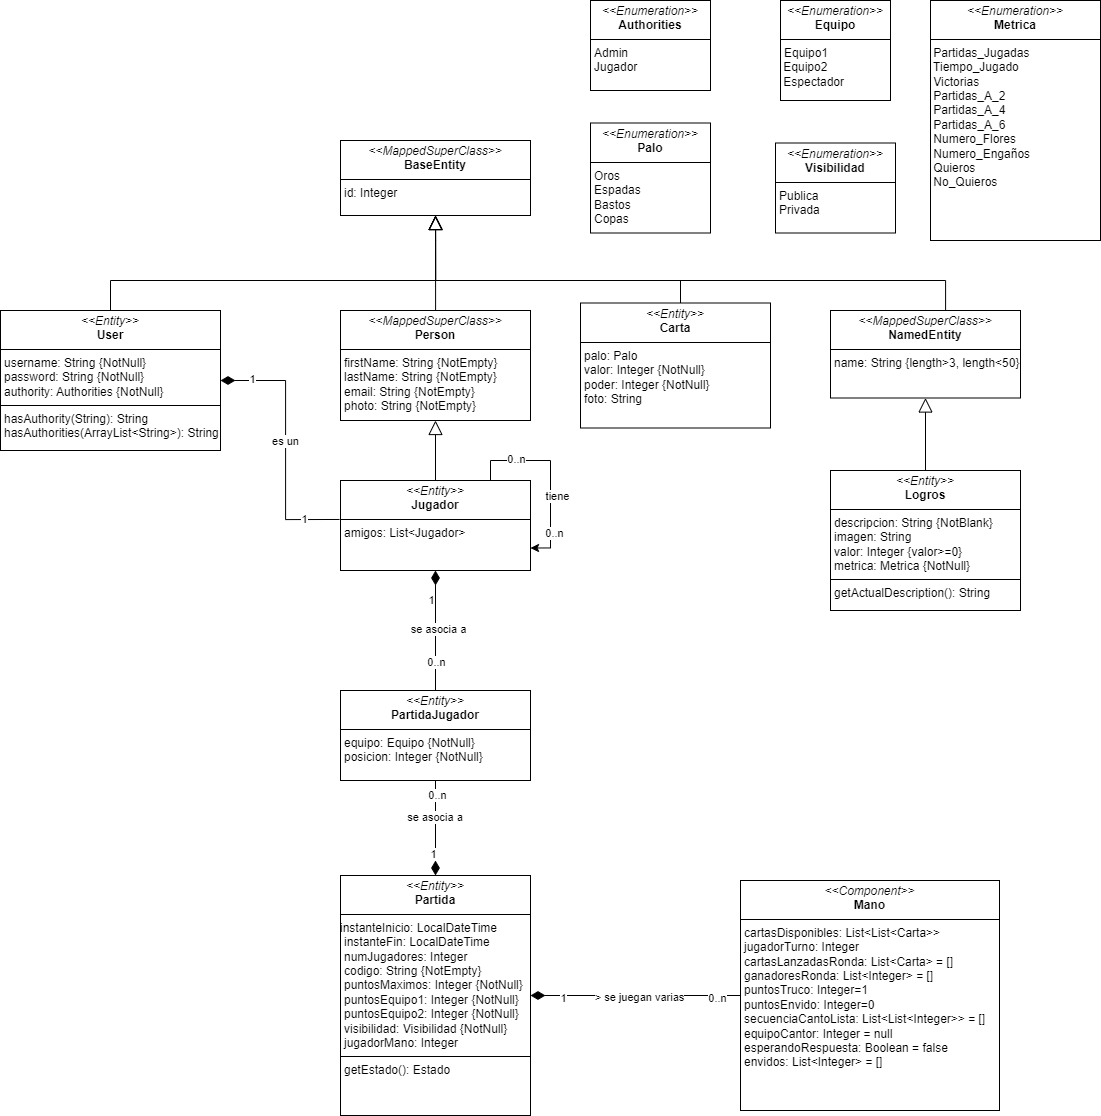

The diagram above was exported from draw.io. Its source (the exported page's mxGraphModel, read from the mxfile embedded in the PNG):
<mxGraphModel dx="928" dy="2124" grid="1" gridSize="10" guides="1" tooltips="1" connect="1" arrows="1" fold="1" page="1" pageScale="1" pageWidth="827" pageHeight="1169" math="0" shadow="0">
  <root>
    <mxCell id="0" />
    <mxCell id="1" parent="0" />
    <mxCell id="esWhKW3gzIor-6cN1qMk-1" value="&lt;p style=&quot;margin:0px;margin-top:4px;text-align:center;&quot;&gt;&lt;i&gt;&amp;lt;&amp;lt;MappedSuperClass&amp;gt;&amp;gt;&lt;/i&gt;&lt;br&gt;&lt;b&gt;BaseEntity&lt;/b&gt;&lt;/p&gt;&lt;hr size=&quot;1&quot; style=&quot;border-style:solid;&quot;&gt;&lt;p style=&quot;margin:0px;margin-left:4px;&quot;&gt;id: Integer&amp;nbsp;&lt;br&gt;&lt;/p&gt;&lt;p style=&quot;margin:0px;margin-left:4px;&quot;&gt;&lt;br&gt;&lt;/p&gt;" style="verticalAlign=top;align=left;overflow=fill;html=1;whiteSpace=wrap;" vertex="1" parent="1">
      <mxGeometry x="1260" y="-390" width="190" height="75" as="geometry" />
    </mxCell>
    <mxCell id="esWhKW3gzIor-6cN1qMk-2" style="edgeStyle=orthogonalEdgeStyle;rounded=0;orthogonalLoop=1;jettySize=auto;html=1;entryX=0.5;entryY=1;entryDx=0;entryDy=0;endArrow=block;endFill=0;endSize=12;" edge="1" parent="1" source="esWhKW3gzIor-6cN1qMk-3" target="esWhKW3gzIor-6cN1qMk-1">
      <mxGeometry relative="1" as="geometry">
        <Array as="points">
          <mxPoint x="1355" y="-290" />
          <mxPoint x="1355" y="-290" />
        </Array>
      </mxGeometry>
    </mxCell>
    <mxCell id="esWhKW3gzIor-6cN1qMk-3" value="&lt;p style=&quot;margin:0px;margin-top:4px;text-align:center;&quot;&gt;&lt;i&gt;&amp;lt;&amp;lt;MappedSuperClass&amp;gt;&amp;gt;&lt;/i&gt;&lt;br&gt;&lt;b&gt;Person&lt;/b&gt;&lt;/p&gt;&lt;hr size=&quot;1&quot; style=&quot;border-style:solid;&quot;&gt;&lt;p style=&quot;margin:0px;margin-left:4px;&quot;&gt;firstName: String {NotEmpty}&lt;br&gt;lastName: String&amp;nbsp;&lt;span style=&quot;background-color: initial;&quot;&gt;{NotEmpty}&lt;/span&gt;&lt;/p&gt;&lt;p style=&quot;margin:0px;margin-left:4px;&quot;&gt;email: String&amp;nbsp;&lt;span style=&quot;background-color: initial;&quot;&gt;{NotEmpty}&lt;/span&gt;&lt;/p&gt;&lt;p style=&quot;margin:0px;margin-left:4px;&quot;&gt;photo: String&amp;nbsp;&lt;span style=&quot;background-color: initial;&quot;&gt;{NotEmpty}&lt;/span&gt;&lt;/p&gt;" style="verticalAlign=top;align=left;overflow=fill;html=1;whiteSpace=wrap;" vertex="1" parent="1">
      <mxGeometry x="1260" y="-220" width="190" height="110" as="geometry" />
    </mxCell>
    <mxCell id="esWhKW3gzIor-6cN1qMk-4" value="" style="edgeStyle=orthogonalEdgeStyle;rounded=0;orthogonalLoop=1;jettySize=auto;html=1;entryX=-0.005;entryY=0.433;entryDx=0;entryDy=0;entryPerimeter=0;startArrow=diamondThin;startFill=1;endArrow=none;endFill=0;endSize=6;startSize=12;" edge="1" parent="1" source="esWhKW3gzIor-6cN1qMk-9" target="esWhKW3gzIor-6cN1qMk-11">
      <mxGeometry relative="1" as="geometry" />
    </mxCell>
    <mxCell id="esWhKW3gzIor-6cN1qMk-5" value="1" style="edgeLabel;html=1;align=center;verticalAlign=middle;resizable=0;points=[];" vertex="1" connectable="0" parent="esWhKW3gzIor-6cN1qMk-4">
      <mxGeometry x="0.7223" y="1" relative="1" as="geometry">
        <mxPoint as="offset" />
      </mxGeometry>
    </mxCell>
    <mxCell id="esWhKW3gzIor-6cN1qMk-6" value="1" style="edgeLabel;html=1;align=center;verticalAlign=middle;resizable=0;points=[];" vertex="1" connectable="0" parent="esWhKW3gzIor-6cN1qMk-4">
      <mxGeometry x="-0.7564" y="2" relative="1" as="geometry">
        <mxPoint as="offset" />
      </mxGeometry>
    </mxCell>
    <mxCell id="esWhKW3gzIor-6cN1qMk-7" value="es un" style="edgeLabel;html=1;align=center;verticalAlign=middle;resizable=0;points=[];" vertex="1" connectable="0" parent="esWhKW3gzIor-6cN1qMk-4">
      <mxGeometry x="-0.0338" y="-1" relative="1" as="geometry">
        <mxPoint as="offset" />
      </mxGeometry>
    </mxCell>
    <mxCell id="esWhKW3gzIor-6cN1qMk-8" style="edgeStyle=orthogonalEdgeStyle;rounded=0;orthogonalLoop=1;jettySize=auto;html=1;entryX=0.5;entryY=1;entryDx=0;entryDy=0;endArrow=block;endFill=0;strokeWidth=1;endSize=12;" edge="1" parent="1" source="esWhKW3gzIor-6cN1qMk-9" target="esWhKW3gzIor-6cN1qMk-1">
      <mxGeometry relative="1" as="geometry">
        <Array as="points">
          <mxPoint x="1030" y="-250" />
          <mxPoint x="1355" y="-250" />
        </Array>
      </mxGeometry>
    </mxCell>
    <mxCell id="esWhKW3gzIor-6cN1qMk-9" value="&lt;p style=&quot;margin:0px;margin-top:4px;text-align:center;&quot;&gt;&lt;i&gt;&amp;lt;&amp;lt;Entity&amp;gt;&amp;gt;&lt;/i&gt;&lt;br&gt;&lt;b&gt;User&lt;/b&gt;&lt;/p&gt;&lt;hr size=&quot;1&quot; style=&quot;border-style:solid;&quot;&gt;&lt;p style=&quot;margin:0px;margin-left:4px;&quot;&gt;username: String {NotNull}&lt;br&gt;password: String&amp;nbsp;&lt;span style=&quot;background-color: initial;&quot;&gt;{NotNull}&lt;/span&gt;&lt;/p&gt;&lt;p style=&quot;margin:0px;margin-left:4px;&quot;&gt;authorit&lt;span style=&quot;background-color: initial;&quot;&gt;y: Authorities&amp;nbsp;&lt;/span&gt;&lt;span style=&quot;background-color: initial;&quot;&gt;{NotNull}&lt;/span&gt;&lt;/p&gt;&lt;hr size=&quot;1&quot; style=&quot;border-style:solid;&quot;&gt;&lt;p style=&quot;margin:0px;margin-left:4px;&quot;&gt;hasAuthority(String): String&lt;br&gt;hasAuthorities(ArrayList&amp;lt;String&amp;gt;): String&lt;/p&gt;" style="verticalAlign=top;align=left;overflow=fill;html=1;whiteSpace=wrap;" vertex="1" parent="1">
      <mxGeometry x="920" y="-220" width="220" height="140" as="geometry" />
    </mxCell>
    <mxCell id="esWhKW3gzIor-6cN1qMk-10" value="" style="edgeStyle=orthogonalEdgeStyle;rounded=0;orthogonalLoop=1;jettySize=auto;html=1;endArrow=block;endFill=0;endSize=12;" edge="1" parent="1" source="esWhKW3gzIor-6cN1qMk-11" target="esWhKW3gzIor-6cN1qMk-3">
      <mxGeometry relative="1" as="geometry" />
    </mxCell>
    <mxCell id="esWhKW3gzIor-6cN1qMk-11" value="&lt;p style=&quot;margin:0px;margin-top:4px;text-align:center;&quot;&gt;&lt;i&gt;&amp;lt;&amp;lt;Entity&amp;gt;&amp;gt;&lt;/i&gt;&lt;br&gt;&lt;b&gt;Jugador&lt;/b&gt;&lt;/p&gt;&lt;hr size=&quot;1&quot; style=&quot;border-style:solid;&quot;&gt;&lt;p style=&quot;margin:0px;margin-left:4px;&quot;&gt;amigos: List&amp;lt;Jugador&amp;gt;&lt;/p&gt;" style="verticalAlign=top;align=left;overflow=fill;html=1;whiteSpace=wrap;" vertex="1" parent="1">
      <mxGeometry x="1260" y="-50" width="190" height="90" as="geometry" />
    </mxCell>
    <mxCell id="esWhKW3gzIor-6cN1qMk-12" style="edgeStyle=orthogonalEdgeStyle;rounded=0;orthogonalLoop=1;jettySize=auto;html=1;entryX=1;entryY=0.75;entryDx=0;entryDy=0;" edge="1" parent="1" source="esWhKW3gzIor-6cN1qMk-11" target="esWhKW3gzIor-6cN1qMk-11">
      <mxGeometry relative="1" as="geometry">
        <Array as="points">
          <mxPoint x="1410" y="-70" />
          <mxPoint x="1470" y="-70" />
          <mxPoint x="1470" y="18" />
        </Array>
      </mxGeometry>
    </mxCell>
    <mxCell id="esWhKW3gzIor-6cN1qMk-13" value="0..n" style="edgeLabel;html=1;align=center;verticalAlign=middle;resizable=0;points=[];" vertex="1" connectable="0" parent="esWhKW3gzIor-6cN1qMk-12">
      <mxGeometry x="-0.5148" y="2" relative="1" as="geometry">
        <mxPoint as="offset" />
      </mxGeometry>
    </mxCell>
    <mxCell id="esWhKW3gzIor-6cN1qMk-14" value="tiene" style="edgeLabel;html=1;align=center;verticalAlign=middle;resizable=0;points=[];" vertex="1" connectable="0" parent="esWhKW3gzIor-6cN1qMk-12">
      <mxGeometry x="0.2373" y="6" relative="1" as="geometry">
        <mxPoint y="-1" as="offset" />
      </mxGeometry>
    </mxCell>
    <mxCell id="esWhKW3gzIor-6cN1qMk-15" value="0..n" style="edgeLabel;html=1;align=center;verticalAlign=middle;resizable=0;points=[];" vertex="1" connectable="0" parent="esWhKW3gzIor-6cN1qMk-12">
      <mxGeometry x="0.639" y="3" relative="1" as="geometry">
        <mxPoint y="-1" as="offset" />
      </mxGeometry>
    </mxCell>
    <mxCell id="esWhKW3gzIor-6cN1qMk-16" value="" style="edgeStyle=orthogonalEdgeStyle;rounded=0;orthogonalLoop=1;jettySize=auto;html=1;endArrow=diamondThin;endFill=1;endSize=12;" edge="1" parent="1" source="esWhKW3gzIor-6cN1qMk-24" target="esWhKW3gzIor-6cN1qMk-11">
      <mxGeometry relative="1" as="geometry" />
    </mxCell>
    <mxCell id="esWhKW3gzIor-6cN1qMk-17" value="0..n" style="edgeLabel;html=1;align=center;verticalAlign=middle;resizable=0;points=[];" vertex="1" connectable="0" parent="esWhKW3gzIor-6cN1qMk-16">
      <mxGeometry x="-0.525" relative="1" as="geometry">
        <mxPoint as="offset" />
      </mxGeometry>
    </mxCell>
    <mxCell id="esWhKW3gzIor-6cN1qMk-18" value="1" style="edgeLabel;html=1;align=center;verticalAlign=middle;resizable=0;points=[];" vertex="1" connectable="0" parent="esWhKW3gzIor-6cN1qMk-16">
      <mxGeometry x="0.5" y="-3" relative="1" as="geometry">
        <mxPoint x="-8" as="offset" />
      </mxGeometry>
    </mxCell>
    <mxCell id="esWhKW3gzIor-6cN1qMk-19" value="se asocia a" style="edgeLabel;html=1;align=center;verticalAlign=middle;resizable=0;points=[];" vertex="1" connectable="0" parent="esWhKW3gzIor-6cN1qMk-16">
      <mxGeometry x="0.025" y="-2" relative="1" as="geometry">
        <mxPoint as="offset" />
      </mxGeometry>
    </mxCell>
    <mxCell id="esWhKW3gzIor-6cN1qMk-20" value="" style="edgeStyle=orthogonalEdgeStyle;rounded=0;orthogonalLoop=1;jettySize=auto;html=1;endArrow=diamondThin;endFill=1;endSize=12;" edge="1" parent="1" source="esWhKW3gzIor-6cN1qMk-24" target="esWhKW3gzIor-6cN1qMk-25">
      <mxGeometry relative="1" as="geometry" />
    </mxCell>
    <mxCell id="esWhKW3gzIor-6cN1qMk-21" value="0..n" style="edgeLabel;html=1;align=center;verticalAlign=middle;resizable=0;points=[];" vertex="1" connectable="0" parent="esWhKW3gzIor-6cN1qMk-20">
      <mxGeometry x="-0.6889" y="1" relative="1" as="geometry">
        <mxPoint as="offset" />
      </mxGeometry>
    </mxCell>
    <mxCell id="esWhKW3gzIor-6cN1qMk-22" value="1" style="edgeLabel;html=1;align=center;verticalAlign=middle;resizable=0;points=[];" vertex="1" connectable="0" parent="esWhKW3gzIor-6cN1qMk-20">
      <mxGeometry x="0.5333" y="-3" relative="1" as="geometry">
        <mxPoint as="offset" />
      </mxGeometry>
    </mxCell>
    <mxCell id="esWhKW3gzIor-6cN1qMk-23" value="se asocia a&amp;nbsp;" style="edgeLabel;html=1;align=center;verticalAlign=middle;resizable=0;points=[];" vertex="1" connectable="0" parent="esWhKW3gzIor-6cN1qMk-20">
      <mxGeometry x="-0.2222" relative="1" as="geometry">
        <mxPoint as="offset" />
      </mxGeometry>
    </mxCell>
    <mxCell id="esWhKW3gzIor-6cN1qMk-24" value="&lt;p style=&quot;margin:0px;margin-top:4px;text-align:center;&quot;&gt;&lt;i&gt;&amp;lt;&amp;lt;Entity&amp;gt;&amp;gt;&lt;/i&gt;&lt;br&gt;&lt;b&gt;PartidaJugador&lt;/b&gt;&lt;/p&gt;&lt;hr size=&quot;1&quot; style=&quot;border-style:solid;&quot;&gt;&lt;p style=&quot;margin:0px;margin-left:4px;&quot;&gt;equipo: Equipo {NotNull}&lt;br&gt;posicion: Integer {NotNull}&lt;/p&gt;&lt;p style=&quot;margin:0px;margin-left:4px;&quot;&gt;&lt;br&gt;&lt;/p&gt;" style="verticalAlign=top;align=left;overflow=fill;html=1;whiteSpace=wrap;" vertex="1" parent="1">
      <mxGeometry x="1260" y="160" width="190" height="90" as="geometry" />
    </mxCell>
    <mxCell id="esWhKW3gzIor-6cN1qMk-25" value="&lt;p style=&quot;margin:0px;margin-top:4px;text-align:center;&quot;&gt;&lt;i&gt;&amp;lt;&amp;lt;Entity&amp;gt;&amp;gt;&lt;/i&gt;&lt;br&gt;&lt;b&gt;Partida&lt;/b&gt;&lt;/p&gt;&lt;hr size=&quot;1&quot; style=&quot;border-style:solid;&quot;&gt;instanteInicio: LocalDateTime&lt;br&gt;&lt;p style=&quot;margin:0px;margin-left:4px;&quot;&gt;instanteFin: LocalDateTime&lt;br&gt;numJugadores: Integer&lt;/p&gt;&lt;p style=&quot;margin:0px;margin-left:4px;&quot;&gt;codigo: String {NotEmpty}&lt;/p&gt;&lt;p style=&quot;margin:0px;margin-left:4px;&quot;&gt;puntosMaximos: Integer {NotNull}&lt;/p&gt;&lt;p style=&quot;margin:0px;margin-left:4px;&quot;&gt;puntosEquipo1: Integer {NotNull}&lt;/p&gt;&lt;p style=&quot;margin:0px;margin-left:4px;&quot;&gt;puntosEquipo2: Integer {NotNull}&lt;/p&gt;&lt;p style=&quot;margin:0px;margin-left:4px;&quot;&gt;visibilidad: Visibilidad {NotNull}&lt;/p&gt;&lt;p style=&quot;margin:0px;margin-left:4px;&quot;&gt;jugadorMano: Integer&lt;/p&gt;&lt;hr size=&quot;1&quot; style=&quot;border-style:solid;&quot;&gt;&lt;p style=&quot;margin:0px;margin-left:4px;&quot;&gt;getEstado(): Estado&lt;br&gt;&lt;/p&gt;" style="verticalAlign=top;align=left;overflow=fill;html=1;whiteSpace=wrap;" vertex="1" parent="1">
      <mxGeometry x="1260" y="345" width="190" height="240" as="geometry" />
    </mxCell>
    <mxCell id="esWhKW3gzIor-6cN1qMk-26" value="" style="edgeStyle=orthogonalEdgeStyle;rounded=0;orthogonalLoop=1;jettySize=auto;html=1;endArrow=diamondThin;endFill=1;endSize=12;" edge="1" parent="1" source="esWhKW3gzIor-6cN1qMk-30" target="esWhKW3gzIor-6cN1qMk-25">
      <mxGeometry relative="1" as="geometry" />
    </mxCell>
    <mxCell id="esWhKW3gzIor-6cN1qMk-27" value="1" style="edgeLabel;html=1;align=center;verticalAlign=middle;resizable=0;points=[];" vertex="1" connectable="0" parent="esWhKW3gzIor-6cN1qMk-26">
      <mxGeometry x="0.5472" y="2" relative="1" as="geometry">
        <mxPoint x="-16" as="offset" />
      </mxGeometry>
    </mxCell>
    <mxCell id="esWhKW3gzIor-6cN1qMk-28" value="0..n" style="edgeLabel;html=1;align=center;verticalAlign=middle;resizable=0;points=[];" vertex="1" connectable="0" parent="esWhKW3gzIor-6cN1qMk-26">
      <mxGeometry x="-0.7721" y="2" relative="1" as="geometry">
        <mxPoint as="offset" />
      </mxGeometry>
    </mxCell>
    <mxCell id="esWhKW3gzIor-6cN1qMk-29" value="&amp;gt; se juegan varias" style="edgeLabel;html=1;align=center;verticalAlign=middle;resizable=0;points=[];" vertex="1" connectable="0" parent="esWhKW3gzIor-6cN1qMk-26">
      <mxGeometry x="-0.0375" y="1" relative="1" as="geometry">
        <mxPoint as="offset" />
      </mxGeometry>
    </mxCell>
    <mxCell id="esWhKW3gzIor-6cN1qMk-30" value="&lt;p style=&quot;margin:0px;margin-top:4px;text-align:center;&quot;&gt;&lt;i&gt;&amp;lt;&amp;lt;Component&amp;gt;&amp;gt;&lt;/i&gt;&lt;br&gt;&lt;b&gt;Mano&lt;/b&gt;&lt;/p&gt;&lt;hr size=&quot;1&quot; style=&quot;border-style:solid;&quot;&gt;&lt;p style=&quot;margin:0px;margin-left:4px;&quot;&gt;cartasDisponibles: List&amp;lt;List&amp;lt;Carta&amp;gt;&amp;gt;&lt;/p&gt;&lt;p style=&quot;margin:0px;margin-left:4px;&quot;&gt;jugadorTurno: Integer&lt;/p&gt;&lt;p style=&quot;margin:0px;margin-left:4px;&quot;&gt;cartasLanzadasRonda: List&amp;lt;Carta&amp;gt; = []&lt;/p&gt;&lt;p style=&quot;margin:0px;margin-left:4px;&quot;&gt;ganadoresRonda: List&amp;lt;Integer&amp;gt; = []&lt;/p&gt;&lt;p style=&quot;margin:0px;margin-left:4px;&quot;&gt;puntosTruco: Integer=1&lt;/p&gt;&lt;p style=&quot;margin:0px;margin-left:4px;&quot;&gt;puntosEnvido: Integer=0&lt;/p&gt;&lt;p style=&quot;margin:0px;margin-left:4px;&quot;&gt;secuenciaCantoLista: List&amp;lt;List&amp;lt;Integer&amp;gt;&amp;gt; = []&lt;/p&gt;&lt;p style=&quot;margin:0px;margin-left:4px;&quot;&gt;equipoCantor: Integer = null&lt;/p&gt;&lt;p style=&quot;margin:0px;margin-left:4px;&quot;&gt;esperandoRespuesta: Boolean = false&lt;/p&gt;&lt;p style=&quot;margin:0px;margin-left:4px;&quot;&gt;envidos: List&amp;lt;Integer&amp;gt; = []&lt;/p&gt;" style="verticalAlign=top;align=left;overflow=fill;html=1;whiteSpace=wrap;" vertex="1" parent="1">
      <mxGeometry x="1660" y="350" width="259" height="230" as="geometry" />
    </mxCell>
    <mxCell id="esWhKW3gzIor-6cN1qMk-31" style="edgeStyle=orthogonalEdgeStyle;rounded=0;orthogonalLoop=1;jettySize=auto;html=1;entryX=0.5;entryY=1;entryDx=0;entryDy=0;endArrow=block;endFill=0;endSize=12;" edge="1" parent="1" source="esWhKW3gzIor-6cN1qMk-32" target="esWhKW3gzIor-6cN1qMk-1">
      <mxGeometry relative="1" as="geometry">
        <Array as="points">
          <mxPoint x="1600" y="-250" />
          <mxPoint x="1355" y="-250" />
        </Array>
      </mxGeometry>
    </mxCell>
    <mxCell id="esWhKW3gzIor-6cN1qMk-32" value="&lt;p style=&quot;margin:0px;margin-top:4px;text-align:center;&quot;&gt;&lt;i&gt;&amp;lt;&amp;lt;Entity&amp;gt;&amp;gt;&lt;/i&gt;&lt;br&gt;&lt;b&gt;Carta&lt;/b&gt;&lt;/p&gt;&lt;hr size=&quot;1&quot; style=&quot;border-style:solid;&quot;&gt;&lt;p style=&quot;margin:0px;margin-left:4px;&quot;&gt;palo: Palo&lt;br&gt;valor: Integer {NotNull}&lt;/p&gt;&lt;p style=&quot;margin:0px;margin-left:4px;&quot;&gt;poder: Integer {NotNull}&lt;/p&gt;&lt;p style=&quot;margin:0px;margin-left:4px;&quot;&gt;foto: String&lt;/p&gt;" style="verticalAlign=top;align=left;overflow=fill;html=1;whiteSpace=wrap;" vertex="1" parent="1">
      <mxGeometry x="1500" y="-227.5" width="190" height="125" as="geometry" />
    </mxCell>
    <mxCell id="esWhKW3gzIor-6cN1qMk-33" style="edgeStyle=orthogonalEdgeStyle;rounded=0;orthogonalLoop=1;jettySize=auto;html=1;endArrow=block;endFill=0;strokeWidth=1;endSize=12;" edge="1" parent="1" source="esWhKW3gzIor-6cN1qMk-34" target="esWhKW3gzIor-6cN1qMk-1">
      <mxGeometry relative="1" as="geometry">
        <Array as="points">
          <mxPoint x="1865" y="-250" />
          <mxPoint x="1355" y="-250" />
        </Array>
      </mxGeometry>
    </mxCell>
    <mxCell id="esWhKW3gzIor-6cN1qMk-34" value="&lt;p style=&quot;margin:0px;margin-top:4px;text-align:center;&quot;&gt;&lt;i&gt;&amp;lt;&amp;lt;MappedSuperClass&amp;gt;&amp;gt;&lt;/i&gt;&lt;br&gt;&lt;b&gt;NamedEntity&lt;/b&gt;&lt;/p&gt;&lt;hr size=&quot;1&quot; style=&quot;border-style:solid;&quot;&gt;&lt;p style=&quot;margin:0px;margin-left:4px;&quot;&gt;name: String {length&amp;gt;3, length&amp;lt;50}&lt;/p&gt;" style="verticalAlign=top;align=left;overflow=fill;html=1;whiteSpace=wrap;" vertex="1" parent="1">
      <mxGeometry x="1750" y="-220" width="190" height="87.5" as="geometry" />
    </mxCell>
    <mxCell id="esWhKW3gzIor-6cN1qMk-35" value="" style="edgeStyle=orthogonalEdgeStyle;rounded=0;orthogonalLoop=1;jettySize=auto;html=1;endArrow=block;endFill=0;endSize=12;" edge="1" parent="1" source="esWhKW3gzIor-6cN1qMk-36" target="esWhKW3gzIor-6cN1qMk-34">
      <mxGeometry relative="1" as="geometry" />
    </mxCell>
    <mxCell id="esWhKW3gzIor-6cN1qMk-36" value="&lt;p style=&quot;margin:0px;margin-top:4px;text-align:center;&quot;&gt;&lt;i&gt;&amp;lt;&amp;lt;Entity&amp;gt;&amp;gt;&lt;/i&gt;&lt;br&gt;&lt;b&gt;Logros&lt;/b&gt;&lt;/p&gt;&lt;hr size=&quot;1&quot; style=&quot;border-style:solid;&quot;&gt;&lt;p style=&quot;margin: 0px 0px 0px 4px;&quot;&gt;descripcion: String {NotBlank}&lt;/p&gt;&lt;p style=&quot;margin: 0px 0px 0px 4px;&quot;&gt;imagen: String&lt;/p&gt;&lt;p style=&quot;margin: 0px 0px 0px 4px;&quot;&gt;valor: Integer {valor&amp;gt;=0}&lt;/p&gt;&lt;p style=&quot;margin: 0px 0px 0px 4px;&quot;&gt;metrica: Metrica {NotNull}&lt;/p&gt;&lt;hr size=&quot;1&quot; style=&quot;border-style:solid;&quot;&gt;&lt;p style=&quot;margin:0px;margin-left:4px;&quot;&gt;getActualDescription(): String&lt;/p&gt;" style="verticalAlign=top;align=left;overflow=fill;html=1;whiteSpace=wrap;" vertex="1" parent="1">
      <mxGeometry x="1750" y="-60" width="190" height="140" as="geometry" />
    </mxCell>
    <mxCell id="esWhKW3gzIor-6cN1qMk-37" value="&lt;p style=&quot;margin:0px;margin-top:4px;text-align:center;&quot;&gt;&lt;i&gt;&amp;lt;&amp;lt;Enumeration&amp;gt;&amp;gt;&lt;/i&gt;&lt;br&gt;&lt;b&gt;Equipo&lt;/b&gt;&lt;/p&gt;&lt;hr size=&quot;1&quot; style=&quot;border-style:solid;&quot;&gt;&lt;p style=&quot;margin:0px;margin-left:4px;&quot;&gt;Equipo1&lt;/p&gt;&lt;div&gt;&amp;nbsp;Equipo2&lt;br&gt;&lt;/div&gt;&lt;div&gt;&amp;nbsp;Espectador&lt;/div&gt;" style="verticalAlign=top;align=left;overflow=fill;html=1;whiteSpace=wrap;" vertex="1" parent="1">
      <mxGeometry x="1700" y="-530" width="110" height="100" as="geometry" />
    </mxCell>
    <mxCell id="esWhKW3gzIor-6cN1qMk-38" value="&lt;p style=&quot;margin:0px;margin-top:4px;text-align:center;&quot;&gt;&lt;i&gt;&amp;lt;&amp;lt;Enumeration&amp;gt;&amp;gt;&lt;/i&gt;&lt;br&gt;&lt;b&gt;Authorities&lt;/b&gt;&lt;/p&gt;&lt;hr size=&quot;1&quot; style=&quot;border-style:solid;&quot;&gt;&lt;p style=&quot;margin:0px;margin-left:4px;&quot;&gt;Admin&lt;/p&gt;&lt;p style=&quot;margin:0px;margin-left:4px;&quot;&gt;Jugador&lt;/p&gt;" style="verticalAlign=top;align=left;overflow=fill;html=1;whiteSpace=wrap;" vertex="1" parent="1">
      <mxGeometry x="1510" y="-530" width="120" height="90" as="geometry" />
    </mxCell>
    <mxCell id="esWhKW3gzIor-6cN1qMk-39" value="&lt;p style=&quot;margin:0px;margin-top:4px;text-align:center;&quot;&gt;&lt;i&gt;&amp;lt;&amp;lt;Enumeration&amp;gt;&amp;gt;&lt;/i&gt;&lt;br&gt;&lt;b&gt;Palo&lt;/b&gt;&lt;/p&gt;&lt;hr size=&quot;1&quot; style=&quot;border-style:solid;&quot;&gt;&lt;p style=&quot;margin:0px;margin-left:4px;&quot;&gt;Oros&lt;/p&gt;&lt;p style=&quot;margin:0px;margin-left:4px;&quot;&gt;Espadas&lt;/p&gt;&lt;p style=&quot;margin:0px;margin-left:4px;&quot;&gt;Bastos&lt;/p&gt;&lt;p style=&quot;margin:0px;margin-left:4px;&quot;&gt;Copas&lt;/p&gt;" style="verticalAlign=top;align=left;overflow=fill;html=1;whiteSpace=wrap;" vertex="1" parent="1">
      <mxGeometry x="1510" y="-407.5" width="120" height="110" as="geometry" />
    </mxCell>
    <mxCell id="esWhKW3gzIor-6cN1qMk-40" value="&lt;p style=&quot;margin:0px;margin-top:4px;text-align:center;&quot;&gt;&lt;i&gt;&amp;lt;&amp;lt;Enumeration&amp;gt;&amp;gt;&lt;/i&gt;&lt;br&gt;&lt;b&gt;Visibilidad&lt;/b&gt;&lt;/p&gt;&lt;hr size=&quot;1&quot; style=&quot;border-style:solid;&quot;&gt;&lt;p style=&quot;margin:0px;margin-left:4px;&quot;&gt;Publica&lt;/p&gt;&lt;p style=&quot;margin:0px;margin-left:4px;&quot;&gt;Privada&lt;/p&gt;" style="verticalAlign=top;align=left;overflow=fill;html=1;whiteSpace=wrap;" vertex="1" parent="1">
      <mxGeometry x="1695" y="-387.5" width="120" height="90" as="geometry" />
    </mxCell>
    <mxCell id="esWhKW3gzIor-6cN1qMk-41" value="&lt;p style=&quot;margin:0px;margin-top:4px;text-align:center;&quot;&gt;&lt;i&gt;&amp;lt;&amp;lt;Enumeration&amp;gt;&amp;gt;&lt;/i&gt;&lt;br&gt;&lt;b&gt;Metrica&lt;/b&gt;&lt;/p&gt;&lt;hr size=&quot;1&quot; style=&quot;border-style:solid;&quot;&gt;&lt;div&gt;&amp;nbsp;Partidas_Jugadas&lt;/div&gt;&lt;div&gt;&amp;nbsp;Tiempo_Jugado&lt;/div&gt;&lt;div&gt;&amp;nbsp;Victorias&lt;/div&gt;&lt;div&gt;&amp;nbsp;Partidas_A_2&lt;/div&gt;&lt;div&gt;&lt;span style=&quot;background-color: initial;&quot;&gt;&amp;nbsp;Partidas_A_&lt;/span&gt;4&lt;/div&gt;&lt;div&gt;&lt;span style=&quot;background-color: initial;&quot;&gt;&amp;nbsp;Partidas_A_&lt;/span&gt;6&lt;/div&gt;&lt;div&gt;&amp;nbsp;Numero_Flores&lt;/div&gt;&lt;div&gt;&amp;nbsp;Numero_Engaños&lt;/div&gt;&lt;div&gt;&amp;nbsp;Quieros&lt;/div&gt;&lt;div&gt;&amp;nbsp;No_Quieros&lt;/div&gt;" style="verticalAlign=top;align=left;overflow=fill;html=1;whiteSpace=wrap;" vertex="1" parent="1">
      <mxGeometry x="1850" y="-530" width="170" height="240" as="geometry" />
    </mxCell>
  </root>
</mxGraphModel>